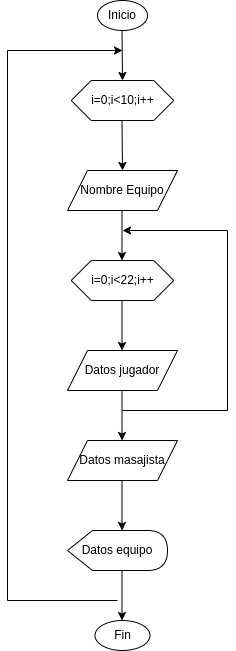

The diagram above was exported from draw.io. Its source (the exported page's mxGraphModel, read from the mxfile embedded in the PNG):
<mxGraphModel dx="1434" dy="-93" grid="1" gridSize="10" guides="1" tooltips="1" connect="1" arrows="1" fold="1" page="1" pageScale="1" pageWidth="1100" pageHeight="850" background="none" math="0" shadow="0">
  <root>
    <mxCell id="0" />
    <mxCell id="1" parent="0" />
    <mxCell id="HUxjwbfSC_4ky_Nm3_Hn-1" value="Inicio&lt;br&gt;" style="ellipse;whiteSpace=wrap;html=1;" vertex="1" parent="1">
      <mxGeometry x="490" y="940" width="50" height="30" as="geometry" />
    </mxCell>
    <mxCell id="HUxjwbfSC_4ky_Nm3_Hn-2" value="" style="endArrow=classic;html=1;rounded=0;" edge="1" parent="1">
      <mxGeometry width="50" height="50" relative="1" as="geometry">
        <mxPoint x="514.5" y="970" as="sourcePoint" />
        <mxPoint x="515" y="1020" as="targetPoint" />
      </mxGeometry>
    </mxCell>
    <mxCell id="HUxjwbfSC_4ky_Nm3_Hn-3" value="Fin" style="ellipse;whiteSpace=wrap;html=1;" vertex="1" parent="1">
      <mxGeometry x="487.5" y="1560" width="55" height="30" as="geometry" />
    </mxCell>
    <mxCell id="HUxjwbfSC_4ky_Nm3_Hn-4" value="i=0;i&amp;lt;10;i++" style="shape=hexagon;perimeter=hexagonPerimeter2;whiteSpace=wrap;html=1;fixedSize=1;" vertex="1" parent="1">
      <mxGeometry x="463.75" y="1020" width="102.5" height="40" as="geometry" />
    </mxCell>
    <mxCell id="HUxjwbfSC_4ky_Nm3_Hn-5" value="" style="endArrow=classic;html=1;rounded=0;" edge="1" parent="1">
      <mxGeometry width="50" height="50" relative="1" as="geometry">
        <mxPoint x="514.5" y="1060" as="sourcePoint" />
        <mxPoint x="515" y="1110" as="targetPoint" />
      </mxGeometry>
    </mxCell>
    <mxCell id="HUxjwbfSC_4ky_Nm3_Hn-6" value="Nombre Equipo" style="shape=parallelogram;perimeter=parallelogramPerimeter;whiteSpace=wrap;html=1;fixedSize=1;" vertex="1" parent="1">
      <mxGeometry x="460" y="1110" width="110" height="40" as="geometry" />
    </mxCell>
    <mxCell id="HUxjwbfSC_4ky_Nm3_Hn-7" value="" style="endArrow=classic;html=1;rounded=0;" edge="1" parent="1">
      <mxGeometry width="50" height="50" relative="1" as="geometry">
        <mxPoint x="514.5" y="1150" as="sourcePoint" />
        <mxPoint x="514.5" y="1200" as="targetPoint" />
      </mxGeometry>
    </mxCell>
    <mxCell id="HUxjwbfSC_4ky_Nm3_Hn-8" value="i=0;i&amp;lt;22;i++" style="shape=hexagon;perimeter=hexagonPerimeter2;whiteSpace=wrap;html=1;fixedSize=1;" vertex="1" parent="1">
      <mxGeometry x="463.75" y="1200" width="102.5" height="40" as="geometry" />
    </mxCell>
    <mxCell id="HUxjwbfSC_4ky_Nm3_Hn-9" value="" style="endArrow=classic;html=1;rounded=0;" edge="1" parent="1">
      <mxGeometry width="50" height="50" relative="1" as="geometry">
        <mxPoint x="514.5" y="1240" as="sourcePoint" />
        <mxPoint x="514.5" y="1290" as="targetPoint" />
      </mxGeometry>
    </mxCell>
    <mxCell id="HUxjwbfSC_4ky_Nm3_Hn-10" value="Datos jugador" style="shape=parallelogram;perimeter=parallelogramPerimeter;whiteSpace=wrap;html=1;fixedSize=1;" vertex="1" parent="1">
      <mxGeometry x="460" y="1290" width="110" height="40" as="geometry" />
    </mxCell>
    <mxCell id="HUxjwbfSC_4ky_Nm3_Hn-11" value="" style="endArrow=classic;html=1;rounded=0;" edge="1" parent="1">
      <mxGeometry width="50" height="50" relative="1" as="geometry">
        <mxPoint x="514.5" y="1330" as="sourcePoint" />
        <mxPoint x="514.5" y="1380" as="targetPoint" />
      </mxGeometry>
    </mxCell>
    <mxCell id="HUxjwbfSC_4ky_Nm3_Hn-12" value="Datos masajista" style="shape=parallelogram;perimeter=parallelogramPerimeter;whiteSpace=wrap;html=1;fixedSize=1;" vertex="1" parent="1">
      <mxGeometry x="460" y="1380" width="110" height="40" as="geometry" />
    </mxCell>
    <mxCell id="HUxjwbfSC_4ky_Nm3_Hn-13" value="" style="endArrow=classic;html=1;rounded=0;" edge="1" parent="1">
      <mxGeometry width="50" height="50" relative="1" as="geometry">
        <mxPoint x="514.5" y="1420" as="sourcePoint" />
        <mxPoint x="514.5" y="1470" as="targetPoint" />
      </mxGeometry>
    </mxCell>
    <mxCell id="HUxjwbfSC_4ky_Nm3_Hn-14" value="Datos equipo" style="shape=display;whiteSpace=wrap;html=1;" vertex="1" parent="1">
      <mxGeometry x="460" y="1470" width="100" height="40" as="geometry" />
    </mxCell>
    <mxCell id="HUxjwbfSC_4ky_Nm3_Hn-15" value="" style="endArrow=classic;html=1;rounded=0;" edge="1" parent="1">
      <mxGeometry width="50" height="50" relative="1" as="geometry">
        <mxPoint x="514.5" y="1510" as="sourcePoint" />
        <mxPoint x="514.5" y="1560" as="targetPoint" />
      </mxGeometry>
    </mxCell>
    <mxCell id="HUxjwbfSC_4ky_Nm3_Hn-16" value="" style="endArrow=classic;html=1;rounded=0;" edge="1" parent="1">
      <mxGeometry width="50" height="50" relative="1" as="geometry">
        <mxPoint x="515" y="1350" as="sourcePoint" />
        <mxPoint x="515" y="1170" as="targetPoint" />
        <Array as="points">
          <mxPoint x="620" y="1350" />
          <mxPoint x="620" y="1170" />
        </Array>
      </mxGeometry>
    </mxCell>
    <mxCell id="HUxjwbfSC_4ky_Nm3_Hn-17" value="" style="endArrow=classic;html=1;rounded=0;" edge="1" parent="1">
      <mxGeometry width="50" height="50" relative="1" as="geometry">
        <mxPoint x="510" y="1540" as="sourcePoint" />
        <mxPoint x="515" y="990" as="targetPoint" />
        <Array as="points">
          <mxPoint x="400" y="1540" />
          <mxPoint x="400" y="990" />
        </Array>
      </mxGeometry>
    </mxCell>
  </root>
</mxGraphModel>